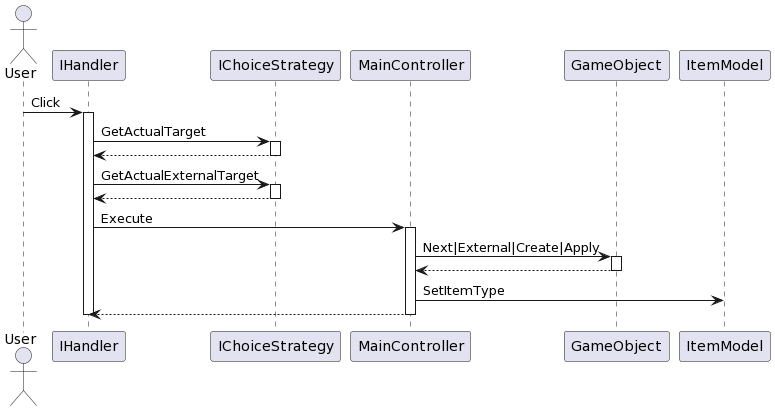

The diagram above was rendered by PlantUML. Its source (embedded in the PNG):
@startuml
actor       User
User -> IHandler: Click
activate IHandler


IHandler -> IChoiceStrategy : GetActualTarget
activate IChoiceStrategy 
IHandler <-- IChoiceStrategy
deactivate IChoiceStrategy 

IHandler -> IChoiceStrategy : GetActualExternalTarget
activate IChoiceStrategy 
IHandler <-- IChoiceStrategy
deactivate IChoiceStrategy 

IHandler -> MainController:Execute
activate MainController
MainController -> GameObject : Next|External|Create|Apply
activate GameObject
MainController <-- GameObject
deactivate GameObject
MainController -> ItemModel: SetItemType

IHandler <-- MainController 
deactivate MainController

deactivate IHandler
@enduml